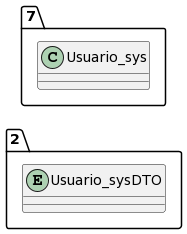

The diagram above was rendered by PlantUML. Its source (embedded in the PNG):
@startuml
allow_mixing
left to right direction
package "2"{
entity Usuario_sysDTO

}
package "7"{
class Usuario_sys
}
@enduml